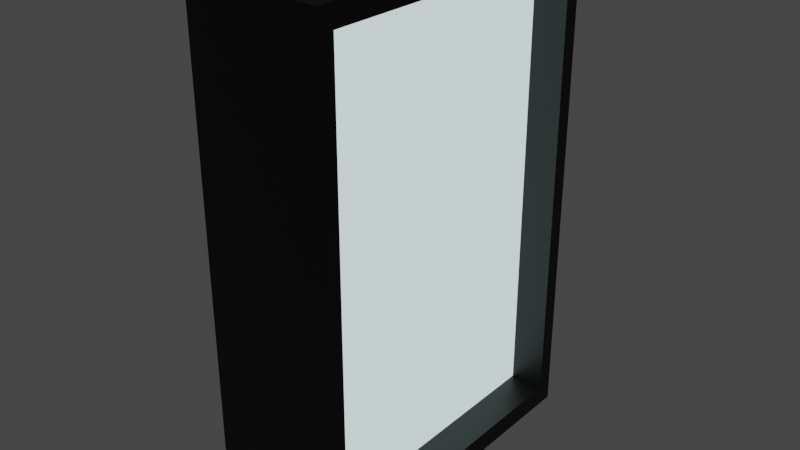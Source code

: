 # Source: window.blend  (saved by Blender 3.6.14; exported with 4.5.12 LTS)
import bpy
from mathutils import Matrix  # noqa: F401  (used for matrix-valued properties, if any)

bpy.ops.wm.read_factory_settings(use_empty=True)
scene = bpy.context.scene
scene.name = 'Scene'

# ---- collections
col_collection = bpy.data.collections.new('Collection'); scene.collection.children.link(col_collection)

# ---- materials (node trees are filled in below, after node groups)
mat_material_001 = bpy.data.materials.new('Material.001')
mat_material_001.use_transparent_shadow = False
mat_material_002 = bpy.data.materials.new('Material.002')
mat_material_002.use_transparent_shadow = False

# ---- material node trees
mat_material_001.use_nodes = True; mat_material_001.node_tree.nodes.clear()
_N = mat_material_001.node_tree.nodes; _L = mat_material_001.node_tree.links
n0 = _N.new('ShaderNodeBsdfPrincipled'); n0.name = 'Principled BSDF'; n0.location = (10, 300)
n0.distribution = 'GGX'
n0.subsurface_method = 'RANDOM_WALK_SKIN'
n0.inputs[0].default_value = (0.0, 0.0, 0.0, 1.0)
n0.inputs[3].default_value = 1.45
n0.inputs[27].default_value = (0.0, 0.0, 0.0, 1.0)
n0.inputs[28].default_value = 1.0
n1 = _N.new('ShaderNodeOutputMaterial'); n1.name = 'Material Output'; n1.location = (300, 300)
_L.new(n0.outputs[0], n1.inputs[0])
n1.is_active_output = True
mat_material_002.use_nodes = True; mat_material_002.node_tree.nodes.clear()
_N = mat_material_002.node_tree.nodes; _L = mat_material_002.node_tree.links
n0 = _N.new('ShaderNodeOutputMaterial'); n0.name = 'Material Output'; n0.location = (300, 300)
n1 = _N.new('ShaderNodeEmission'); n1.name = 'Emission'; n1.location = (10, 300)
n1.inputs[0].default_value = (0.7743, 1.0, 1.0, 1.0)
_L.new(n1.outputs[0], n0.inputs[0])
n0.is_active_output = True

# ---- world
world_world = bpy.data.worlds.new('World'); scene.world = world_world
world_world.use_nodes = True; world_world.node_tree.nodes.clear()
_N = world_world.node_tree.nodes; _L = world_world.node_tree.links
n0 = _N.new('ShaderNodeOutputWorld'); n0.name = 'World Output'; n0.location = (300, 300)
n1 = _N.new('ShaderNodeBackground'); n1.name = 'Background'; n1.location = (10, 300)
n1.inputs[0].default_value = (0.05088, 0.05088, 0.05088, 1.0)
_L.new(n1.outputs[0], n0.inputs[0])
n0.is_active_output = True
world_world.color = (0.05088, 0.05088, 0.05088)
world_world.use_sun_shadow = False
world_world.sun_shadow_jitter_overblur = 0.0

# ---- meshes
me_cube_001 = bpy.data.meshes.new('Cube.001')
me_cube_001.from_pydata([(-2.005, -5.0, 0.0), (-2.005, -5.0, 15.0), (-2.005, 5.0, 0.0), (-2.005, 5.0, 15.0), (2.005, -4.512, 0.6125), (2.005, -4.512, 14.39), (2.005, 4.512, 0.6125), (2.005, 4.512, 14.39), (2.005, 5.0, 15.0), (2.005, 5.0, 0.0), (2.005, -5.0, 0.0), (2.005, -5.0, 15.0), (0.955, 4.512, 14.39), (0.955, 4.512, 0.6125), (0.955, -4.512, 0.6125), (0.955, -4.512, 14.39)], [], [(0, 1, 3, 2), (2, 3, 8, 9), (5, 4, 14, 15), (10, 11, 1, 0), (2, 9, 10, 0), (8, 3, 1, 11), (7, 6, 9, 8), (6, 4, 10, 9), (5, 7, 8, 11), (4, 5, 11, 10), (13, 12, 15, 14), (4, 6, 13, 14), (7, 5, 15, 12), (6, 7, 12, 13)])
me_cube_001.polygons.foreach_set('material_index', [0, 0, 0, 0, 0, 0, 0, 0, 0, 0, 1, 0, 0, 0])
_uv = me_cube_001.uv_layers.new(name='UVMap')
_uv.uv.foreach_set('vector', [0.375, 0.0, 0.625, 0.0, 0.625, 0.25, 0.375, 0.25, 0.375, 0.25, 0.625, 0.25, 0.625, 0.5, 0.375, 0.5, 0.6208, 0.7437, 0.3792, 0.7437, 0.3792, 0.7437, 0.6208, 0.7437, 0.375, 0.75, 0.625, 0.75, 0.625, 1.0, 0.375, 1.0, 0.125, 0.5, 0.375, 0.5, 0.375, 0.75, 0.125, 0.75, 0.625, 0.5, 0.875, 0.5, 0.875, 0.75, 0.625, 0.75, 0.6208, 0.5063, 0.3792, 0.5063, 0.375, 0.5, 0.625, 0.5, 0.3792, 0.5063, 0.3792, 0.7437, 0.375, 0.75, 0.375, 0.5, 0.6208, 0.7437, 0.6208, 0.5063, 0.625, 0.5, 0.625, 0.75, 0.3792, 0.7437, 0.6208, 0.7437, 0.625, 0.75, 0.375, 0.75, 0.3792, 0.5063, 0.6208, 0.5063, 0.6208, 0.7437, 0.3792, 0.7437, 0.3792, 0.7437, 0.3792, 0.5063, 0.3792, 0.5063, 0.3792, 0.7437, 0.6208, 0.5063, 0.6208, 0.7437, 0.6208, 0.7437, 0.6208, 0.5063, 0.3792, 0.5063, 0.6208, 0.5063, 0.6208, 0.5063, 0.3792, 0.5063])
me_cube_001.materials.append(mat_material_001)
me_cube_001.materials.append(mat_material_002)
me_cube_001.update()

# ---- objects
ob_cube = bpy.data.objects.new('Cube', me_cube_001)

# ---- transforms, parenting, visibility, modifiers, constraints
ob_cube.location = (0.0, 0.0, 0.0)

# ---- collection membership
col_collection.objects.link(ob_cube)

# ---- scene / render settings (as saved in the file)
scene.frame_start = 1; scene.frame_end = 250; scene.frame_set(1)
scene.render.engine = 'BLENDER_EEVEE_NEXT'
scene.cycles.sampling_pattern = 'TABULATED_SOBOL'
scene.view_settings.view_transform = 'Filmic'
bpy.context.view_layer.update()

# ---- added for rendering (the .blend has no active camera): camera
cam_auto = bpy.data.cameras.new('AutoCamera')
cam_auto.lens = 50.0
cam_auto.sensor_width = 36.0
cam_auto.clip_end = 1000.0
ob_auto_camera = bpy.data.objects.new('AutoCamera', cam_auto)
scene.collection.objects.link(ob_auto_camera)
ob_auto_camera.location = (17.0876, -20.5051, 21.1701)
ob_auto_camera.rotation_euler = (1.09748, -7.21219e-08, 0.694738)
scene.camera = ob_auto_camera
bpy.context.view_layer.update()

